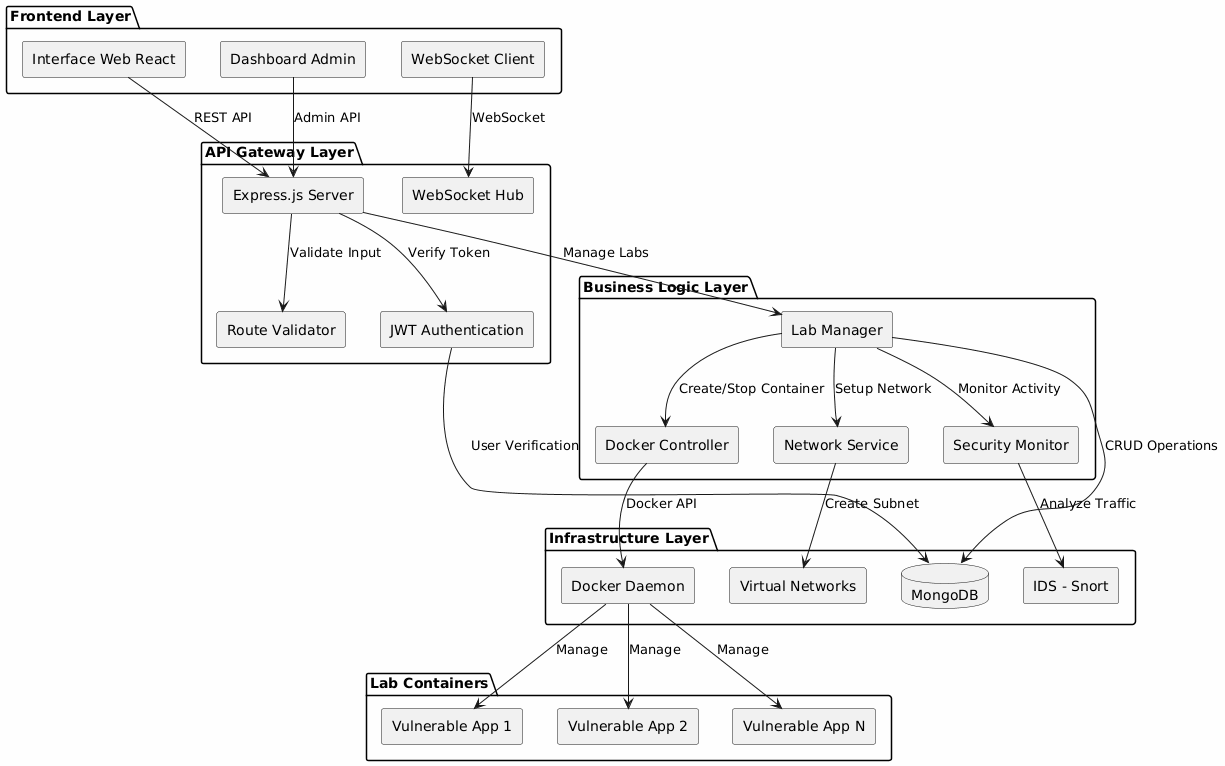

The diagram above was rendered by PlantUML. Its source (embedded in the PNG):
@startuml
!define RECTANGLE class

skinparam backgroundColor #FEFEFE
skinparam componentStyle rectangle

package "Frontend Layer" {
    [Interface Web React] as Frontend
    [WebSocket Client] as WSClient
    [Dashboard Admin] as AdminUI
}

package "API Gateway Layer" {
    [Express.js Server] as API
    [JWT Authentication] as Auth
    [Route Validator] as Validator
    [WebSocket Hub] as WSHub
}

package "Business Logic Layer" {
    [Docker Controller] as DockerCtrl
    [Network Service] as NetService
    [Security Monitor] as SecMonitor
    [Lab Manager] as LabMgr
}

package "Infrastructure Layer" {
    database "MongoDB" as DB
    [Docker Daemon] as Docker
    [Virtual Networks] as VNet
    [IDS - Snort] as IDS
}

package "Lab Containers" {
    [Vulnerable App 1] as Lab1
    [Vulnerable App 2] as Lab2
    [Vulnerable App N] as LabN
}

Frontend --> API : REST API
WSClient --> WSHub : WebSocket
AdminUI --> API : Admin API

API --> Auth : Verify Token
API --> Validator : Validate Input
API --> LabMgr : Manage Labs

LabMgr --> DockerCtrl : Create/Stop Container
LabMgr --> NetService : Setup Network
LabMgr --> SecMonitor : Monitor Activity

DockerCtrl --> Docker : Docker API
NetService --> VNet : Create Subnet
SecMonitor --> IDS : Analyze Traffic

Docker --> Lab1 : Manage
Docker --> Lab2 : Manage
Docker --> LabN : Manage

LabMgr --> DB : CRUD Operations
Auth --> DB : User Verification
@enduml